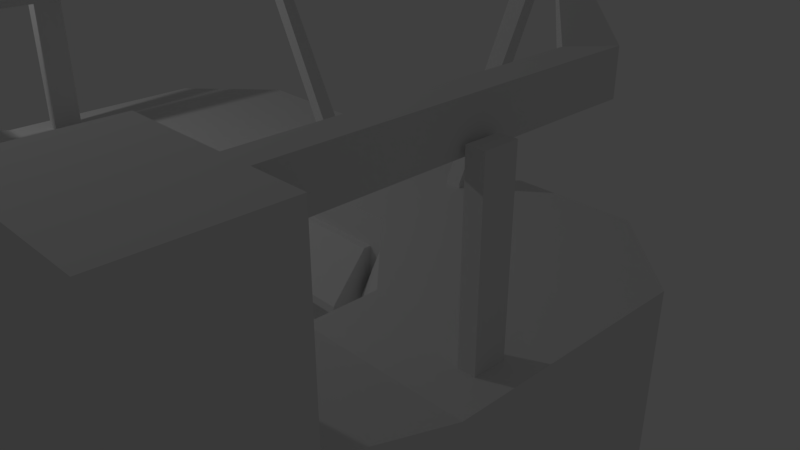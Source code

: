 # Source: cockpit.blend  (saved by Blender 2.78.0; exported with 4.5.12 LTS)
import bpy
from mathutils import Matrix  # noqa: F401  (used for matrix-valued properties, if any)

bpy.ops.wm.read_factory_settings(use_empty=True)
scene = bpy.context.scene
scene.name = 'Scene'

# ---- collections
col_collection_1 = bpy.data.collections.new('Collection 1'); scene.collection.children.link(col_collection_1)

# ---- materials (node trees are filled in below, after node groups)
mat_material = bpy.data.materials.new('Material')
mat_material.alpha_threshold = 0.0
mat_material.use_transparent_shadow = False
mat_material.roughness = 0.5
mat_material.line_color = (0.0, 0.0, 0.0, 1.0)

# ---- material node trees

# ---- world
world_world = bpy.data.worlds.new('World'); scene.world = world_world
world_world.color = (0.05088, 0.05088, 0.05088)
world_world.use_sun_shadow = False
world_world.sun_shadow_jitter_overblur = 0.0
world_world.cycles.sampling_method = 'MANUAL'

# ---- cameras
cam_camera = bpy.data.cameras.new('Camera')
cam_camera.clip_end = 100.0
cam_camera.lens = 35.0
cam_camera.sensor_width = 32.0
cam_camera.sensor_height = 18.0
cam_camera.ortho_scale = 7.314
cam_camera.dof.focus_distance = 0.0
cam_camera.dof.aperture_fstop = 128.0

# ---- lights
light_lamp = bpy.data.lights.new('Lamp', 'POINT')
light_lamp.transmission_factor = 0.0
light_lamp.cutoff_distance = 30.0
light_lamp.energy = 100.0
light_lamp.shadow_buffer_clip_start = 1.001
light_lamp.shadow_soft_size = 0.1
light_lamp.shadow_maximum_resolution = 0.006
light_lamp.use_absolute_resolution = True

# ---- meshes
me_cube = bpy.data.meshes.new('Cube')
me_cube.from_pydata([(-3.1, 0.9398, -1.263), (-1.293, -0.9398, -1.263), (-3.1, 0.9398, 1.263), (-1.293, -0.9398, 1.263), (-1.1, 0.9398, -1.263), (-1.1, -0.9398, -1.263), (-1.1, 0.9398, 1.263), (-1.1, -0.9398, 1.263), (-4.141, -0.06102, -1.263), (-2.335, -1.941, -1.263), (-4.141, -0.06102, 1.263), (-2.335, -1.941, 1.263), (-1.1, -0.9398, 0.2192), (-1.293, -0.9398, 0.2192), (-2.335, -1.941, 0.2192), (-4.141, -0.06102, -1.263), (-4.141, -0.06102, 1.263), (-1.1, -1.483, 0.2192), (-4.141, -2.28, -1.263), (-2.335, -2.31, -1.263), (-4.141, -2.28, 1.263), (-2.335, -2.31, 0.2192), (-2.335, -2.31, 1.263), (-4.141, -2.741, -1.263), (-2.335, -2.771, -1.263), (-4.141, -2.741, 1.263), (-2.335, -2.771, 0.2192), (-2.335, -2.771, 1.263), (-4.141, -5.302, -1.263), (-2.335, -5.332, -1.263), (-4.141, -5.302, 1.688), (-2.335, -5.332, 0.2192), (-2.335, -5.332, 1.688), (-4.141, -4.021, 1.688), (-4.141, -4.021, -1.263), (-2.335, -4.051, 0.2192), (-2.335, -4.051, 1.688), (-2.335, -4.051, -1.263), (-4.141, -5.302, 3.475), (-2.335, -5.332, 3.475), (-4.141, -4.021, 3.475), (-2.335, -4.051, 3.475), (-4.141, -1.941, 1.263), (-3.845, -2.285, 1.263), (-3.665, -2.288, 1.263), (-3.665, -1.941, 1.263), (-3.845, -1.941, 1.263), (-3.845, -2.285, 3.145), (-3.665, -2.288, 3.145), (-3.665, -1.941, 3.145), (-3.845, -1.941, 3.145), (-1.291, 0.9398, 1.263), (-1.292, 0.2559, 1.263), (-1.291, 0.4634, 1.263), (-1.1, 0.4634, 1.263), (-1.1, 0.2559, 1.263), (-1.292, 0.2559, 1.322), (-1.291, 0.4634, 1.322), (-1.1, 0.4634, 1.322), (-1.1, 0.2559, 1.322), (-2.279, 0.09103, 3.748), (-2.279, 0.2335, 3.748), (-2.087, 0.2335, 3.748), (-2.087, 0.09103, 3.748), (-1.293, -0.9398, 0.8767), (-4.141, -5.302, 3.023), (-2.335, -5.332, 3.023), (-2.335, -4.051, 3.023), (-4.141, -4.021, 3.023), (-3.342, -4.035, 3.023), (-3.342, -4.035, 3.475), (-3.643, -4.03, 3.023), (-3.643, -4.03, 3.475), (-3.291, -0.9817, 3.023), (-3.291, -0.9817, 3.475), (-3.592, -0.9767, 3.023), (-3.592, -0.9767, 3.475), (-3.287, -0.7434, 3.023), (-3.287, -0.7434, 3.475), (-3.588, -0.3814, 3.023), (-3.588, -0.3814, 3.475), (-2.577, 0.03819, 3.983), (-2.577, 0.03819, 3.813), (-2.691, 0.1742, 3.813), (-2.691, 0.1742, 3.983), (-2.51, 0.094, 3.983), (-2.51, 0.094, 3.813), (-2.508, 0.23, 3.813), (-2.508, 0.23, 3.983), (-2.288, 0.2298, 3.983), (-2.29, 0.09376, 3.983), (-2.288, 0.2298, 3.813), (-2.097, 0.2296, 3.983), (-2.097, 0.2296, 3.813), (-2.099, 0.09354, 3.983), (-2.29, 0.09103, 3.812), (-2.098, 0.09103, 3.812), (-1.1, -1.483, 0.3241), (-1.1, -0.342, 1.263), (-0.5484, -0.9398, 1.263), (-0.5484, 0.2559, 1.263), (-0.5484, -0.342, 1.263), (-1.1, -1.025, 0.8795), (-1.1, -0.9382, 0.8805), (-2.335, -1.941, 0.8872), (-2.17, -2.112, 0.2192), (-1.129, -1.111, 0.2192), (-1.272, -0.9621, 0.8767), (-2.313, -1.963, 0.8872), (-2.17, -2.112, 0.3127), (-1.129, -1.111, 0.3126), (3.1, 0.9398, -1.263), (1.293, -0.9398, -1.263), (3.1, 0.9398, 1.263), (1.293, -0.9398, 1.263), (1.1, 0.9398, -1.263), (1.1, -0.9398, -1.263), (1.1, 0.9398, 1.263), (1.1, -0.9398, 1.263), (4.141, -0.06102, -1.263), (2.335, -1.941, -1.263), (4.141, -0.06102, 1.263), (2.335, -1.941, 1.263), (1.1, -0.9398, 0.2192), (1.293, -0.9398, 0.2192), (2.335, -1.941, 0.2192), (4.141, -0.06102, -1.263), (4.141, -0.06102, 1.263), (1.1, -1.483, 0.2192), (4.141, -2.28, -1.263), (2.335, -2.31, -1.263), (4.141, -2.28, 1.263), (2.335, -2.31, 0.2192), (2.335, -2.31, 1.263), (4.141, -2.741, -1.263), (2.335, -2.771, -1.263), (4.141, -2.741, 1.263), (2.335, -2.771, 0.2192), (2.335, -2.771, 1.263), (4.141, -5.302, -1.263), (2.335, -5.332, -1.263), (4.141, -5.302, 1.688), (2.335, -5.332, 0.2192), (2.335, -5.332, 1.688), (4.141, -4.021, 1.688), (4.141, -4.021, -1.263), (2.335, -4.051, 0.2192), (2.335, -4.051, 1.688), (2.335, -4.051, -1.263), (4.141, -5.302, 3.475), (2.335, -5.332, 3.475), (4.141, -4.021, 3.475), (2.335, -4.051, 3.475), (4.141, -1.941, 1.263), (3.845, -2.285, 1.263), (3.665, -2.288, 1.263), (3.665, -1.941, 1.263), (3.845, -1.941, 1.263), (3.845, -2.285, 3.145), (3.665, -2.288, 3.145), (3.665, -1.941, 3.145), (3.845, -1.941, 3.145), (1.291, 0.9398, 1.263), (1.292, 0.2559, 1.263), (1.291, 0.4634, 1.263), (1.1, 0.4634, 1.263), (1.1, 0.2559, 1.263), (1.292, 0.2559, 1.322), (1.291, 0.4634, 1.322), (1.1, 0.4634, 1.322), (1.1, 0.2559, 1.322), (2.279, 0.09103, 3.748), (2.279, 0.2335, 3.748), (2.087, 0.2335, 3.748), (2.087, 0.09103, 3.748), (-0.002929, 0.9398, -1.263), (-0.00293, -0.9398, -1.263), (-0.002929, 0.9398, 1.263), (-0.002932, -0.9398, 1.263), (-0.002931, -0.9398, 0.2192), (1.293, -0.9398, 0.8767), (-0.002931, -1.483, 0.2192), (-0.00293, 0.4634, 1.263), (-0.00293, 0.2559, 1.263), (4.141, -5.302, 3.023), (2.335, -5.332, 3.023), (2.335, -4.051, 3.023), (4.141, -4.021, 3.023), (3.342, -4.035, 3.023), (3.342, -4.035, 3.475), (3.643, -4.03, 3.023), (3.643, -4.03, 3.475), (3.291, -0.9817, 3.023), (3.291, -0.9817, 3.475), (3.592, -0.9767, 3.023), (3.592, -0.9767, 3.475), (3.287, -0.7434, 3.023), (3.287, -0.7434, 3.475), (3.588, -0.3814, 3.023), (3.588, -0.3814, 3.475), (2.577, 0.03819, 3.983), (2.577, 0.03819, 3.813), (2.691, 0.1742, 3.813), (2.691, 0.1742, 3.983), (2.51, 0.094, 3.983), (2.51, 0.094, 3.813), (2.508, 0.23, 3.813), (2.508, 0.23, 3.983), (-0.002996, 0.09121, 3.983), (-0.003005, 0.09121, 3.813), (-0.005082, 0.2272, 3.813), (-0.005078, 0.2272, 3.983), (2.288, 0.2298, 3.983), (2.29, 0.09376, 3.983), (2.288, 0.2298, 3.813), (2.097, 0.2296, 3.983), (2.097, 0.2296, 3.813), (2.099, 0.09354, 3.983), (2.29, 0.09103, 3.812), (2.098, 0.09103, 3.812), (1.1, -1.483, 0.3241), (-0.002931, -1.483, 0.3241), (1.1, -0.342, 1.263), (0.5484, -0.9398, 1.263), (0.5484, 0.2559, 1.263), (-0.002931, -0.342, 1.263), (0.5484, -0.342, 1.263), (-0.002932, -1.025, 0.8795), (1.1, -1.025, 0.8795), (1.1, -0.9382, 0.8805), (2.335, -1.941, 0.8872), (2.17, -2.112, 0.2192), (1.129, -1.111, 0.2192), (1.272, -0.9621, 0.8767), (2.313, -1.963, 0.8872), (2.17, -2.112, 0.3127), (1.129, -1.111, 0.3126), (-0.002932, -0.9401, 0.8795), (-0.002932, -1.025, 0.8795)], [], [(2, 10, 11, 3), (2, 51, 6, 4, 0), (1, 5, 12, 13), (2, 3, 52, 53, 51), (0, 4, 5, 1), (11, 22, 21, 14, 104), (3, 11, 104, 64), (0, 8, 10, 2), (1, 9, 8, 0), (8, 10, 16, 15), (12, 103, 64, 13), (14, 9, 1, 13), (181, 221, 97, 17), (12, 17, 97, 102, 103), (179, 181, 17, 12), (18, 23, 25, 20), (14, 21, 19, 9), (10, 42, 46, 45, 11), (9, 19, 18, 8), (8, 18, 20, 42, 10), (34, 28, 30, 33), (22, 27, 26, 21), (21, 26, 24, 19), (20, 25, 27, 22, 44, 43), (19, 24, 23, 18), (28, 29, 31, 32, 30), (36, 32, 31, 35), (35, 31, 29, 37), (37, 29, 28, 34), (24, 37, 34, 23), (25, 33, 36, 27), (26, 35, 37, 24), (27, 36, 35, 26), (23, 34, 33, 25), (40, 38, 39, 41, 70, 72), (66, 39, 38, 65), (67, 41, 39, 66), (65, 38, 40, 68), (68, 40, 72, 71), (42, 20, 43, 46), (44, 22, 11, 45), (43, 47, 50, 46), (47, 48, 49, 50), (45, 49, 48, 44), (46, 50, 49, 45), (44, 48, 47, 43), (3, 98, 52), (52, 56, 57, 53), (54, 6, 51, 53), (54, 58, 59, 55), (58, 62, 63, 59), (53, 57, 58, 54), (55, 59, 56, 52), (61, 91, 93, 62), (59, 63, 60, 56), (56, 60, 61, 57), (57, 61, 62, 58), (101, 99, 178, 225), (54, 55, 100, 183, 182), (103, 7, 3), (4, 175, 176, 5), (6, 54, 182, 177), (5, 176, 179, 12), (6, 177, 175, 4), (33, 68, 71, 69, 67, 36), (30, 65, 68, 33), (36, 67, 66, 32), (32, 66, 65, 30), (74, 78, 80, 76), (70, 41, 67, 69), (71, 75, 73, 69), (70, 74, 76, 72), (69, 73, 74, 70), (72, 76, 75, 71), (77, 82, 81, 78), (73, 77, 78, 74), (76, 80, 79, 75), (75, 79, 77, 73), (84, 88, 87, 83), (80, 84, 83, 79), (79, 83, 82, 77), (78, 81, 84, 80), (94, 208, 211, 92), (83, 87, 86, 82), (81, 85, 88, 84), (82, 86, 85, 81), (96, 209, 208, 94), (92, 211, 210, 93), (93, 210, 209, 96), (87, 91, 95, 86), (88, 89, 91, 87), (86, 95, 90, 85), (85, 90, 89, 88), (91, 93, 96, 95), (89, 92, 93, 91), (95, 96, 94, 90), (90, 94, 92, 89), (60, 95, 91, 61), (63, 96, 95, 60), (62, 93, 96, 63), (98, 7, 99, 101), (103, 3, 64), (55, 98, 101, 100), (100, 101, 225, 183), (52, 98, 55), (98, 3, 7), (221, 227, 102, 97), (178, 7, 103, 237), (229, 237, 227, 228), (104, 108, 107, 64), (108, 109, 110, 107), (13, 106, 105, 14), (14, 105, 109, 108, 104), (64, 107, 110, 106, 13), (109, 105, 106, 110), (113, 114, 122, 121), (113, 111, 115, 117, 162), (112, 124, 123, 116), (113, 162, 164, 163, 114), (111, 112, 116, 115), (122, 230, 125, 132, 133), (114, 180, 230, 122), (111, 113, 121, 119), (112, 111, 119, 120), (119, 126, 127, 121), (123, 124, 180, 229), (125, 124, 112, 120), (181, 128, 220, 221), (123, 229, 228, 220, 128), (179, 123, 128, 181), (129, 131, 136, 134), (125, 120, 130, 132), (121, 122, 156, 157, 153), (120, 119, 129, 130), (119, 121, 153, 131, 129), (145, 144, 141, 139), (133, 132, 137, 138), (132, 130, 135, 137), (131, 154, 155, 133, 138, 136), (130, 129, 134, 135), (139, 141, 143, 142, 140), (147, 146, 142, 143), (146, 148, 140, 142), (148, 145, 139, 140), (135, 134, 145, 148), (136, 138, 147, 144), (137, 135, 148, 146), (138, 137, 146, 147), (134, 136, 144, 145), (151, 191, 189, 152, 150, 149), (185, 184, 149, 150), (186, 185, 150, 152), (184, 187, 151, 149), (187, 190, 191, 151), (153, 157, 154, 131), (155, 156, 122, 133), (154, 157, 161, 158), (158, 161, 160, 159), (156, 155, 159, 160), (157, 156, 160, 161), (155, 154, 158, 159), (114, 163, 222), (163, 164, 168, 167), (165, 164, 162, 117), (165, 166, 170, 169), (169, 170, 174, 173), (164, 165, 169, 168), (166, 163, 167, 170), (172, 173, 216, 214), (170, 167, 171, 174), (167, 168, 172, 171), (168, 169, 173, 172), (226, 225, 178, 223), (165, 182, 183, 224, 166), (229, 114, 118), (115, 116, 176, 175), (117, 177, 182, 165), (116, 123, 179, 176), (117, 115, 175, 177), (144, 147, 186, 188, 190, 187), (141, 144, 187, 184), (147, 143, 185, 186), (143, 141, 184, 185), (193, 195, 199, 197), (189, 188, 186, 152), (190, 188, 192, 194), (189, 191, 195, 193), (188, 189, 193, 192), (191, 190, 194, 195), (196, 197, 200, 201), (192, 193, 197, 196), (195, 194, 198, 199), (194, 192, 196, 198), (203, 202, 206, 207), (199, 198, 202, 203), (198, 196, 201, 202), (197, 199, 203, 200), (217, 215, 211, 208), (202, 201, 205, 206), (200, 203, 207, 204), (201, 200, 204, 205), (211, 210, 209, 208), (219, 217, 208, 209), (215, 216, 210, 211), (216, 219, 209, 210), (206, 205, 218, 214), (207, 206, 214, 212), (205, 204, 213, 218), (204, 207, 212, 213), (214, 218, 219, 216), (212, 214, 216, 215), (218, 213, 217, 219), (213, 212, 215, 217), (171, 172, 214, 218), (174, 171, 218, 219), (173, 174, 219, 216), (222, 226, 223, 118), (229, 180, 114), (166, 224, 226, 222), (224, 183, 225, 226), (163, 166, 222), (222, 118, 114), (221, 220, 228, 238), (178, 237, 229, 118), (103, 102, 227, 237), (230, 180, 233, 234), (234, 233, 236, 235), (124, 125, 231, 232), (125, 230, 234, 235, 231), (180, 124, 232, 236, 233), (235, 236, 232, 231)])
me_cube.materials.append(mat_material)
me_cube.use_remesh_preserve_volume = False
me_cube.use_remesh_preserve_attributes = False
me_cube.use_mirror_vertex_groups = False
me_cube.update()

# ---- objects
ob_cube = bpy.data.objects.new('Cube', me_cube)
ob_lamp = bpy.data.objects.new('Lamp', light_lamp)
ob_camera = bpy.data.objects.new('Camera', cam_camera)

# ---- transforms, parenting, visibility, modifiers, constraints
ob_cube.location = (0.0, 0.0, 0.0)
ob_cube.lock_rotations_4d = False
ob_cube.empty_display_type = 'ARROWS'
ob_cube.lineart.crease_threshold = 0.0
ob_lamp.location = (-3.539, -5.397, 5.904)
ob_lamp.rotation_euler = (0.6503, 0.05522, 1.866)
ob_lamp.lock_rotations_4d = False
ob_lamp.empty_display_type = 'ARROWS'
ob_lamp.color = (0.0, 0.0, 0.0, 0.0)
ob_lamp.lineart.crease_threshold = 0.0
ob_camera.location = (7.481, -6.508, 5.344)
ob_camera.rotation_euler = (1.109, 0.0, 0.8149)
ob_camera.lock_rotations_4d = False
ob_camera.empty_display_type = 'ARROWS'
ob_camera.color = (0.0, 0.0, 0.0, 0.0)
ob_camera.display_type = 'WIRE'
ob_camera.lineart.crease_threshold = 0.0

# ---- collection membership
col_collection_1.objects.link(ob_cube)
col_collection_1.objects.link(ob_lamp)
col_collection_1.objects.link(ob_camera)

# ---- scene / render settings (as saved in the file)
scene.camera = ob_camera
scene.frame_start = 1; scene.frame_end = 250; scene.frame_set(1)
scene.render.engine = 'BLENDER_EEVEE_NEXT'
scene.render.resolution_percentage = 50
scene.render.dither_intensity = 0.0
scene.cycles.use_denoising = False
scene.cycles.samples = 128
scene.cycles.sampling_pattern = 'TABULATED_SOBOL'
scene.cycles.light_sampling_threshold = 0.0
scene.cycles.use_adaptive_sampling = False
scene.cycles.use_light_tree = False
scene.cycles.blur_glossy = 0.0
scene.cycles.sample_clamp_indirect = 0.0
scene.view_settings.view_transform = 'Standard'
bpy.context.view_layer.update()
